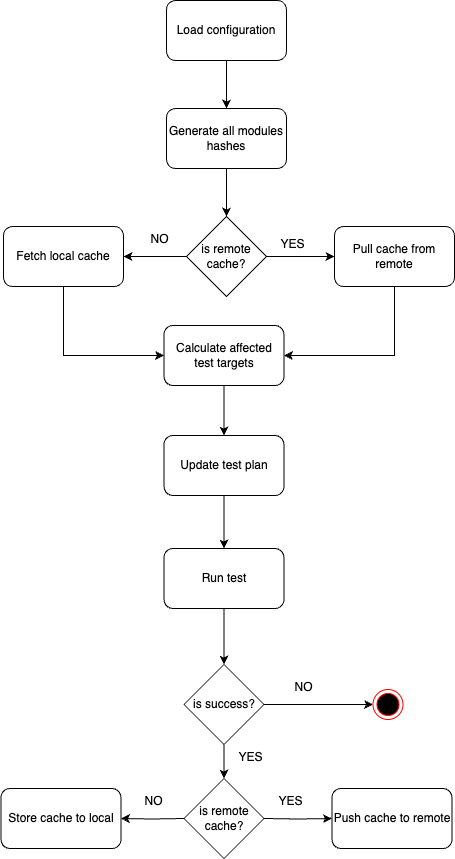

The diagram above was exported from draw.io. Its source (the exported page's mxGraphModel, read from the mxfile embedded in the PNG):
<mxGraphModel dx="1687" dy="895" grid="0" gridSize="10" guides="1" tooltips="1" connect="1" arrows="1" fold="1" page="1" pageScale="1" pageWidth="827" pageHeight="1169" math="0" shadow="0">
  <root>
    <mxCell id="0" />
    <mxCell id="1" parent="0" />
    <mxCell id="iOTdE3iW01Tmi5dFBlEm-4" style="edgeStyle=orthogonalEdgeStyle;rounded=0;orthogonalLoop=1;jettySize=auto;html=1;exitX=0.5;exitY=1;exitDx=0;exitDy=0;entryX=0.5;entryY=0;entryDx=0;entryDy=0;" edge="1" parent="1" source="iOTdE3iW01Tmi5dFBlEm-2">
      <mxGeometry relative="1" as="geometry">
        <mxPoint x="388" y="182" as="targetPoint" />
      </mxGeometry>
    </mxCell>
    <mxCell id="iOTdE3iW01Tmi5dFBlEm-2" value="Load configuration" style="rounded=1;whiteSpace=wrap;html=1;" vertex="1" parent="1">
      <mxGeometry x="328" y="74" width="120" height="60" as="geometry" />
    </mxCell>
    <mxCell id="iOTdE3iW01Tmi5dFBlEm-11" style="edgeStyle=orthogonalEdgeStyle;rounded=0;orthogonalLoop=1;jettySize=auto;html=1;exitX=0.5;exitY=1;exitDx=0;exitDy=0;entryX=0.5;entryY=0;entryDx=0;entryDy=0;" edge="1" parent="1" source="iOTdE3iW01Tmi5dFBlEm-9" target="iOTdE3iW01Tmi5dFBlEm-10">
      <mxGeometry relative="1" as="geometry" />
    </mxCell>
    <mxCell id="iOTdE3iW01Tmi5dFBlEm-9" value="Generate all modules hashes" style="rounded=1;whiteSpace=wrap;html=1;" vertex="1" parent="1">
      <mxGeometry x="328" y="182" width="120" height="60" as="geometry" />
    </mxCell>
    <mxCell id="iOTdE3iW01Tmi5dFBlEm-13" style="edgeStyle=orthogonalEdgeStyle;rounded=0;orthogonalLoop=1;jettySize=auto;html=1;exitX=1;exitY=0.5;exitDx=0;exitDy=0;entryX=0;entryY=0.5;entryDx=0;entryDy=0;" edge="1" parent="1" source="iOTdE3iW01Tmi5dFBlEm-10" target="iOTdE3iW01Tmi5dFBlEm-12">
      <mxGeometry relative="1" as="geometry" />
    </mxCell>
    <mxCell id="iOTdE3iW01Tmi5dFBlEm-16" style="edgeStyle=orthogonalEdgeStyle;rounded=0;orthogonalLoop=1;jettySize=auto;html=1;exitX=0;exitY=0.5;exitDx=0;exitDy=0;" edge="1" parent="1" source="iOTdE3iW01Tmi5dFBlEm-10" target="iOTdE3iW01Tmi5dFBlEm-15">
      <mxGeometry relative="1" as="geometry" />
    </mxCell>
    <mxCell id="iOTdE3iW01Tmi5dFBlEm-10" value="is remote cache?" style="rhombus;whiteSpace=wrap;html=1;" vertex="1" parent="1">
      <mxGeometry x="348" y="290" width="80" height="80" as="geometry" />
    </mxCell>
    <mxCell id="iOTdE3iW01Tmi5dFBlEm-22" style="edgeStyle=orthogonalEdgeStyle;rounded=0;orthogonalLoop=1;jettySize=auto;html=1;exitX=0.5;exitY=1;exitDx=0;exitDy=0;entryX=1;entryY=0.5;entryDx=0;entryDy=0;" edge="1" parent="1" source="iOTdE3iW01Tmi5dFBlEm-12" target="iOTdE3iW01Tmi5dFBlEm-18">
      <mxGeometry relative="1" as="geometry" />
    </mxCell>
    <mxCell id="iOTdE3iW01Tmi5dFBlEm-12" value="Pull cache from remote" style="rounded=1;whiteSpace=wrap;html=1;" vertex="1" parent="1">
      <mxGeometry x="496" y="300" width="120" height="60" as="geometry" />
    </mxCell>
    <mxCell id="iOTdE3iW01Tmi5dFBlEm-14" value="YES" style="text;html=1;align=center;verticalAlign=middle;resizable=0;points=[];autosize=1;strokeColor=none;fillColor=none;" vertex="1" parent="1">
      <mxGeometry x="433" y="305" width="42" height="26" as="geometry" />
    </mxCell>
    <mxCell id="iOTdE3iW01Tmi5dFBlEm-21" style="edgeStyle=orthogonalEdgeStyle;rounded=0;orthogonalLoop=1;jettySize=auto;html=1;exitX=0.5;exitY=1;exitDx=0;exitDy=0;entryX=0;entryY=0.5;entryDx=0;entryDy=0;" edge="1" parent="1" source="iOTdE3iW01Tmi5dFBlEm-15" target="iOTdE3iW01Tmi5dFBlEm-18">
      <mxGeometry relative="1" as="geometry" />
    </mxCell>
    <mxCell id="iOTdE3iW01Tmi5dFBlEm-15" value="Fetch local cache" style="rounded=1;whiteSpace=wrap;html=1;" vertex="1" parent="1">
      <mxGeometry x="165" y="300" width="120" height="60" as="geometry" />
    </mxCell>
    <mxCell id="iOTdE3iW01Tmi5dFBlEm-17" value="NO" style="text;html=1;align=center;verticalAlign=middle;resizable=0;points=[];autosize=1;strokeColor=none;fillColor=none;" vertex="1" parent="1">
      <mxGeometry x="303" y="300" width="36" height="26" as="geometry" />
    </mxCell>
    <mxCell id="iOTdE3iW01Tmi5dFBlEm-24" style="edgeStyle=orthogonalEdgeStyle;rounded=0;orthogonalLoop=1;jettySize=auto;html=1;exitX=0.5;exitY=1;exitDx=0;exitDy=0;" edge="1" parent="1" source="iOTdE3iW01Tmi5dFBlEm-18" target="iOTdE3iW01Tmi5dFBlEm-23">
      <mxGeometry relative="1" as="geometry" />
    </mxCell>
    <mxCell id="iOTdE3iW01Tmi5dFBlEm-18" value="Calculate affected test targets" style="rounded=1;whiteSpace=wrap;html=1;" vertex="1" parent="1">
      <mxGeometry x="325.5" y="399" width="120" height="60" as="geometry" />
    </mxCell>
    <mxCell id="iOTdE3iW01Tmi5dFBlEm-26" style="edgeStyle=orthogonalEdgeStyle;rounded=0;orthogonalLoop=1;jettySize=auto;html=1;exitX=0.5;exitY=1;exitDx=0;exitDy=0;entryX=0.5;entryY=0;entryDx=0;entryDy=0;" edge="1" parent="1" source="iOTdE3iW01Tmi5dFBlEm-23" target="iOTdE3iW01Tmi5dFBlEm-25">
      <mxGeometry relative="1" as="geometry" />
    </mxCell>
    <mxCell id="iOTdE3iW01Tmi5dFBlEm-23" value="Update test plan" style="rounded=1;whiteSpace=wrap;html=1;" vertex="1" parent="1">
      <mxGeometry x="325.5" y="509" width="120" height="60" as="geometry" />
    </mxCell>
    <mxCell id="iOTdE3iW01Tmi5dFBlEm-28" style="edgeStyle=orthogonalEdgeStyle;rounded=0;orthogonalLoop=1;jettySize=auto;html=1;exitX=0.5;exitY=1;exitDx=0;exitDy=0;" edge="1" parent="1" source="iOTdE3iW01Tmi5dFBlEm-25" target="iOTdE3iW01Tmi5dFBlEm-27">
      <mxGeometry relative="1" as="geometry" />
    </mxCell>
    <mxCell id="iOTdE3iW01Tmi5dFBlEm-25" value="Run test" style="rounded=1;whiteSpace=wrap;html=1;" vertex="1" parent="1">
      <mxGeometry x="325.5" y="622" width="120" height="60" as="geometry" />
    </mxCell>
    <mxCell id="iOTdE3iW01Tmi5dFBlEm-33" style="edgeStyle=orthogonalEdgeStyle;rounded=0;orthogonalLoop=1;jettySize=auto;html=1;exitX=0.5;exitY=1;exitDx=0;exitDy=0;entryX=0.5;entryY=0;entryDx=0;entryDy=0;" edge="1" parent="1" source="iOTdE3iW01Tmi5dFBlEm-27">
      <mxGeometry relative="1" as="geometry">
        <mxPoint x="385.5" y="852" as="targetPoint" />
      </mxGeometry>
    </mxCell>
    <mxCell id="iOTdE3iW01Tmi5dFBlEm-39" style="edgeStyle=orthogonalEdgeStyle;rounded=0;orthogonalLoop=1;jettySize=auto;html=1;exitX=1;exitY=0.5;exitDx=0;exitDy=0;entryX=0;entryY=0.5;entryDx=0;entryDy=0;" edge="1" parent="1" source="iOTdE3iW01Tmi5dFBlEm-27" target="iOTdE3iW01Tmi5dFBlEm-38">
      <mxGeometry relative="1" as="geometry" />
    </mxCell>
    <mxCell id="iOTdE3iW01Tmi5dFBlEm-27" value="is success?" style="rhombus;whiteSpace=wrap;html=1;" vertex="1" parent="1">
      <mxGeometry x="345.5" y="738" width="80" height="80" as="geometry" />
    </mxCell>
    <mxCell id="iOTdE3iW01Tmi5dFBlEm-34" style="edgeStyle=orthogonalEdgeStyle;rounded=0;orthogonalLoop=1;jettySize=auto;html=1;exitX=0;exitY=0.5;exitDx=0;exitDy=0;" edge="1" parent="1" target="iOTdE3iW01Tmi5dFBlEm-31">
      <mxGeometry relative="1" as="geometry">
        <mxPoint x="345.5" y="892" as="sourcePoint" />
      </mxGeometry>
    </mxCell>
    <mxCell id="iOTdE3iW01Tmi5dFBlEm-35" style="edgeStyle=orthogonalEdgeStyle;rounded=0;orthogonalLoop=1;jettySize=auto;html=1;exitX=1;exitY=0.5;exitDx=0;exitDy=0;" edge="1" parent="1" target="iOTdE3iW01Tmi5dFBlEm-32">
      <mxGeometry relative="1" as="geometry">
        <mxPoint x="425.5" y="892" as="sourcePoint" />
      </mxGeometry>
    </mxCell>
    <mxCell id="iOTdE3iW01Tmi5dFBlEm-30" value="is remote cache?" style="rhombus;whiteSpace=wrap;html=1;" vertex="1" parent="1">
      <mxGeometry x="345.5" y="852" width="80" height="80" as="geometry" />
    </mxCell>
    <mxCell id="iOTdE3iW01Tmi5dFBlEm-31" value="Store cache to local" style="rounded=1;whiteSpace=wrap;html=1;" vertex="1" parent="1">
      <mxGeometry x="162.5" y="862" width="120" height="60" as="geometry" />
    </mxCell>
    <mxCell id="iOTdE3iW01Tmi5dFBlEm-32" value="Push cache to remote" style="rounded=1;whiteSpace=wrap;html=1;" vertex="1" parent="1">
      <mxGeometry x="493.5" y="862" width="120" height="60" as="geometry" />
    </mxCell>
    <mxCell id="iOTdE3iW01Tmi5dFBlEm-36" value="NO" style="text;html=1;align=center;verticalAlign=middle;resizable=0;points=[];autosize=1;strokeColor=none;fillColor=none;" vertex="1" parent="1">
      <mxGeometry x="296.5" y="862" width="36" height="26" as="geometry" />
    </mxCell>
    <mxCell id="iOTdE3iW01Tmi5dFBlEm-37" value="YES" style="text;html=1;align=center;verticalAlign=middle;resizable=0;points=[];autosize=1;strokeColor=none;fillColor=none;" vertex="1" parent="1">
      <mxGeometry x="430.5" y="862" width="42" height="26" as="geometry" />
    </mxCell>
    <mxCell id="iOTdE3iW01Tmi5dFBlEm-38" value="" style="ellipse;html=1;shape=endState;fillColor=#000000;strokeColor=#ff0000;" vertex="1" parent="1">
      <mxGeometry x="534.5" y="763" width="30" height="30" as="geometry" />
    </mxCell>
    <mxCell id="iOTdE3iW01Tmi5dFBlEm-40" value="NO" style="text;html=1;align=center;verticalAlign=middle;resizable=0;points=[];autosize=1;strokeColor=none;fillColor=none;" vertex="1" parent="1">
      <mxGeometry x="446.5" y="748" width="36" height="26" as="geometry" />
    </mxCell>
    <mxCell id="iOTdE3iW01Tmi5dFBlEm-41" value="YES" style="text;html=1;align=center;verticalAlign=middle;resizable=0;points=[];autosize=1;strokeColor=none;fillColor=none;" vertex="1" parent="1">
      <mxGeometry x="390.5" y="818" width="42" height="26" as="geometry" />
    </mxCell>
  </root>
</mxGraphModel>